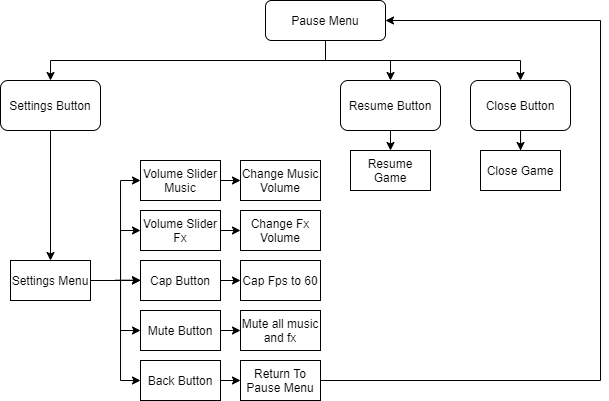

The diagram above was exported from draw.io. Its source (the exported page's mxGraphModel, read from the mxfile embedded in the PNG):
<mxGraphModel dx="813" dy="454" grid="1" gridSize="10" guides="1" tooltips="1" connect="1" arrows="1" fold="1" page="1" pageScale="1" pageWidth="827" pageHeight="1169" math="0" shadow="0">
  <root>
    <mxCell id="WIyWlLk6GJQsqaUBKTNV-0" />
    <mxCell id="WIyWlLk6GJQsqaUBKTNV-1" parent="WIyWlLk6GJQsqaUBKTNV-0" />
    <mxCell id="vrjKf-PiUK7_s8WWuAHG-5" style="edgeStyle=orthogonalEdgeStyle;rounded=0;orthogonalLoop=1;jettySize=auto;html=1;exitX=0.5;exitY=1;exitDx=0;exitDy=0;entryX=0.5;entryY=0;entryDx=0;entryDy=0;" parent="WIyWlLk6GJQsqaUBKTNV-1" source="WIyWlLk6GJQsqaUBKTNV-3" target="vrjKf-PiUK7_s8WWuAHG-2" edge="1">
      <mxGeometry relative="1" as="geometry" />
    </mxCell>
    <mxCell id="vrjKf-PiUK7_s8WWuAHG-6" style="edgeStyle=orthogonalEdgeStyle;rounded=0;orthogonalLoop=1;jettySize=auto;html=1;exitX=0.5;exitY=1;exitDx=0;exitDy=0;entryX=0.5;entryY=0;entryDx=0;entryDy=0;" parent="WIyWlLk6GJQsqaUBKTNV-1" source="WIyWlLk6GJQsqaUBKTNV-3" target="vrjKf-PiUK7_s8WWuAHG-3" edge="1">
      <mxGeometry relative="1" as="geometry" />
    </mxCell>
    <mxCell id="vrjKf-PiUK7_s8WWuAHG-7" style="edgeStyle=orthogonalEdgeStyle;rounded=0;orthogonalLoop=1;jettySize=auto;html=1;exitX=0.5;exitY=1;exitDx=0;exitDy=0;entryX=0.5;entryY=0;entryDx=0;entryDy=0;" parent="WIyWlLk6GJQsqaUBKTNV-1" source="WIyWlLk6GJQsqaUBKTNV-3" target="vrjKf-PiUK7_s8WWuAHG-0" edge="1">
      <mxGeometry relative="1" as="geometry" />
    </mxCell>
    <mxCell id="WIyWlLk6GJQsqaUBKTNV-3" value="Pause Menu" style="rounded=1;whiteSpace=wrap;html=1;fontSize=12;glass=0;strokeWidth=1;shadow=0;" parent="WIyWlLk6GJQsqaUBKTNV-1" vertex="1">
      <mxGeometry x="395" y="110" width="120" height="40" as="geometry" />
    </mxCell>
    <mxCell id="vrjKf-PiUK7_s8WWuAHG-154" style="edgeStyle=orthogonalEdgeStyle;rounded=0;orthogonalLoop=1;jettySize=auto;html=1;exitX=0.5;exitY=1;exitDx=0;exitDy=0;entryX=0.5;entryY=0;entryDx=0;entryDy=0;" parent="WIyWlLk6GJQsqaUBKTNV-1" source="vrjKf-PiUK7_s8WWuAHG-0" target="vrjKf-PiUK7_s8WWuAHG-137" edge="1">
      <mxGeometry relative="1" as="geometry" />
    </mxCell>
    <mxCell id="vrjKf-PiUK7_s8WWuAHG-0" value="Settings Button" style="rounded=1;whiteSpace=wrap;html=1;" parent="WIyWlLk6GJQsqaUBKTNV-1" vertex="1">
      <mxGeometry x="130" y="190" width="100" height="50" as="geometry" />
    </mxCell>
    <mxCell id="vrjKf-PiUK7_s8WWuAHG-26" style="edgeStyle=orthogonalEdgeStyle;rounded=0;orthogonalLoop=1;jettySize=auto;html=1;exitX=0.5;exitY=1;exitDx=0;exitDy=0;entryX=0.5;entryY=0;entryDx=0;entryDy=0;" parent="WIyWlLk6GJQsqaUBKTNV-1" source="vrjKf-PiUK7_s8WWuAHG-2" target="vrjKf-PiUK7_s8WWuAHG-25" edge="1">
      <mxGeometry relative="1" as="geometry" />
    </mxCell>
    <mxCell id="vrjKf-PiUK7_s8WWuAHG-2" value="Resume&amp;nbsp;Button" style="rounded=1;whiteSpace=wrap;html=1;" parent="WIyWlLk6GJQsqaUBKTNV-1" vertex="1">
      <mxGeometry x="470" y="190" width="100" height="50" as="geometry" />
    </mxCell>
    <mxCell id="vrjKf-PiUK7_s8WWuAHG-27" style="edgeStyle=orthogonalEdgeStyle;rounded=0;orthogonalLoop=1;jettySize=auto;html=1;exitX=0.5;exitY=1;exitDx=0;exitDy=0;" parent="WIyWlLk6GJQsqaUBKTNV-1" source="vrjKf-PiUK7_s8WWuAHG-3" target="vrjKf-PiUK7_s8WWuAHG-15" edge="1">
      <mxGeometry relative="1" as="geometry" />
    </mxCell>
    <mxCell id="vrjKf-PiUK7_s8WWuAHG-3" value="Close&amp;nbsp;Button" style="rounded=1;whiteSpace=wrap;html=1;" parent="WIyWlLk6GJQsqaUBKTNV-1" vertex="1">
      <mxGeometry x="600" y="190" width="100" height="50" as="geometry" />
    </mxCell>
    <mxCell id="vrjKf-PiUK7_s8WWuAHG-15" value="Close Game" style="rounded=0;whiteSpace=wrap;html=1;" parent="WIyWlLk6GJQsqaUBKTNV-1" vertex="1">
      <mxGeometry x="610" y="260" width="80" height="40" as="geometry" />
    </mxCell>
    <mxCell id="vrjKf-PiUK7_s8WWuAHG-25" value="Resume Game" style="rounded=0;whiteSpace=wrap;html=1;" parent="WIyWlLk6GJQsqaUBKTNV-1" vertex="1">
      <mxGeometry x="480" y="260" width="80" height="40" as="geometry" />
    </mxCell>
    <mxCell id="vrjKf-PiUK7_s8WWuAHG-153" style="edgeStyle=orthogonalEdgeStyle;rounded=0;orthogonalLoop=1;jettySize=auto;html=1;exitX=1;exitY=0.5;exitDx=0;exitDy=0;entryX=0;entryY=0.5;entryDx=0;entryDy=0;" parent="WIyWlLk6GJQsqaUBKTNV-1" source="vrjKf-PiUK7_s8WWuAHG-132" target="vrjKf-PiUK7_s8WWuAHG-144" edge="1">
      <mxGeometry relative="1" as="geometry" />
    </mxCell>
    <mxCell id="vrjKf-PiUK7_s8WWuAHG-132" value="Volume Slider&lt;br&gt;Music" style="rounded=0;whiteSpace=wrap;html=1;" parent="WIyWlLk6GJQsqaUBKTNV-1" vertex="1">
      <mxGeometry x="270" y="270" width="80" height="40" as="geometry" />
    </mxCell>
    <mxCell id="vrjKf-PiUK7_s8WWuAHG-152" style="edgeStyle=orthogonalEdgeStyle;rounded=0;orthogonalLoop=1;jettySize=auto;html=1;exitX=1;exitY=0.5;exitDx=0;exitDy=0;entryX=0;entryY=0.5;entryDx=0;entryDy=0;" parent="WIyWlLk6GJQsqaUBKTNV-1" source="vrjKf-PiUK7_s8WWuAHG-133" target="vrjKf-PiUK7_s8WWuAHG-145" edge="1">
      <mxGeometry relative="1" as="geometry" />
    </mxCell>
    <mxCell id="vrjKf-PiUK7_s8WWuAHG-133" value="Volume Slider&lt;br&gt;Fx" style="rounded=0;whiteSpace=wrap;html=1;" parent="WIyWlLk6GJQsqaUBKTNV-1" vertex="1">
      <mxGeometry x="270" y="320" width="80" height="40" as="geometry" />
    </mxCell>
    <mxCell id="vrjKf-PiUK7_s8WWuAHG-151" style="edgeStyle=orthogonalEdgeStyle;rounded=0;orthogonalLoop=1;jettySize=auto;html=1;exitX=1;exitY=0.5;exitDx=0;exitDy=0;entryX=0;entryY=0.5;entryDx=0;entryDy=0;" parent="WIyWlLk6GJQsqaUBKTNV-1" source="vrjKf-PiUK7_s8WWuAHG-134" target="vrjKf-PiUK7_s8WWuAHG-146" edge="1">
      <mxGeometry relative="1" as="geometry" />
    </mxCell>
    <mxCell id="vrjKf-PiUK7_s8WWuAHG-134" value="Cap Button" style="rounded=0;whiteSpace=wrap;html=1;" parent="WIyWlLk6GJQsqaUBKTNV-1" vertex="1">
      <mxGeometry x="270" y="370" width="80" height="40" as="geometry" />
    </mxCell>
    <mxCell id="vrjKf-PiUK7_s8WWuAHG-150" style="edgeStyle=orthogonalEdgeStyle;rounded=0;orthogonalLoop=1;jettySize=auto;html=1;exitX=1;exitY=0.5;exitDx=0;exitDy=0;entryX=0;entryY=0.5;entryDx=0;entryDy=0;" parent="WIyWlLk6GJQsqaUBKTNV-1" source="vrjKf-PiUK7_s8WWuAHG-135" target="vrjKf-PiUK7_s8WWuAHG-147" edge="1">
      <mxGeometry relative="1" as="geometry" />
    </mxCell>
    <mxCell id="vrjKf-PiUK7_s8WWuAHG-135" value="Mute Button" style="rounded=0;whiteSpace=wrap;html=1;" parent="WIyWlLk6GJQsqaUBKTNV-1" vertex="1">
      <mxGeometry x="270" y="420" width="80" height="40" as="geometry" />
    </mxCell>
    <mxCell id="vrjKf-PiUK7_s8WWuAHG-149" style="edgeStyle=orthogonalEdgeStyle;rounded=0;orthogonalLoop=1;jettySize=auto;html=1;exitX=1;exitY=0.5;exitDx=0;exitDy=0;entryX=0;entryY=0.5;entryDx=0;entryDy=0;" parent="WIyWlLk6GJQsqaUBKTNV-1" source="vrjKf-PiUK7_s8WWuAHG-136" target="vrjKf-PiUK7_s8WWuAHG-148" edge="1">
      <mxGeometry relative="1" as="geometry" />
    </mxCell>
    <mxCell id="vrjKf-PiUK7_s8WWuAHG-136" value="Back Button" style="rounded=0;whiteSpace=wrap;html=1;" parent="WIyWlLk6GJQsqaUBKTNV-1" vertex="1">
      <mxGeometry x="270" y="470" width="80" height="40" as="geometry" />
    </mxCell>
    <mxCell id="vrjKf-PiUK7_s8WWuAHG-138" style="edgeStyle=orthogonalEdgeStyle;rounded=0;orthogonalLoop=1;jettySize=auto;html=1;exitX=1;exitY=0.5;exitDx=0;exitDy=0;entryX=0;entryY=0.5;entryDx=0;entryDy=0;" parent="WIyWlLk6GJQsqaUBKTNV-1" target="vrjKf-PiUK7_s8WWuAHG-132" edge="1">
      <mxGeometry relative="1" as="geometry">
        <mxPoint x="230" y="390" as="sourcePoint" />
      </mxGeometry>
    </mxCell>
    <mxCell id="vrjKf-PiUK7_s8WWuAHG-139" style="edgeStyle=orthogonalEdgeStyle;rounded=0;orthogonalLoop=1;jettySize=auto;html=1;exitX=1;exitY=0.5;exitDx=0;exitDy=0;entryX=0;entryY=0.5;entryDx=0;entryDy=0;" parent="WIyWlLk6GJQsqaUBKTNV-1" target="vrjKf-PiUK7_s8WWuAHG-133" edge="1">
      <mxGeometry relative="1" as="geometry">
        <mxPoint x="230" y="390" as="sourcePoint" />
      </mxGeometry>
    </mxCell>
    <mxCell id="vrjKf-PiUK7_s8WWuAHG-140" style="edgeStyle=orthogonalEdgeStyle;rounded=0;orthogonalLoop=1;jettySize=auto;html=1;exitX=1;exitY=0.5;exitDx=0;exitDy=0;entryX=0;entryY=0.5;entryDx=0;entryDy=0;" parent="WIyWlLk6GJQsqaUBKTNV-1" target="vrjKf-PiUK7_s8WWuAHG-134" edge="1">
      <mxGeometry relative="1" as="geometry">
        <mxPoint x="230" y="390" as="sourcePoint" />
      </mxGeometry>
    </mxCell>
    <mxCell id="vrjKf-PiUK7_s8WWuAHG-141" style="edgeStyle=orthogonalEdgeStyle;rounded=0;orthogonalLoop=1;jettySize=auto;html=1;exitX=1;exitY=0.5;exitDx=0;exitDy=0;entryX=0;entryY=0.5;entryDx=0;entryDy=0;" parent="WIyWlLk6GJQsqaUBKTNV-1" target="vrjKf-PiUK7_s8WWuAHG-135" edge="1">
      <mxGeometry relative="1" as="geometry">
        <mxPoint x="230" y="390" as="sourcePoint" />
      </mxGeometry>
    </mxCell>
    <mxCell id="vrjKf-PiUK7_s8WWuAHG-156" style="edgeStyle=orthogonalEdgeStyle;rounded=0;orthogonalLoop=1;jettySize=auto;html=1;exitX=1;exitY=0.5;exitDx=0;exitDy=0;" parent="WIyWlLk6GJQsqaUBKTNV-1" source="vrjKf-PiUK7_s8WWuAHG-137" edge="1">
      <mxGeometry relative="1" as="geometry">
        <mxPoint x="270" y="389.66666666666674" as="targetPoint" />
      </mxGeometry>
    </mxCell>
    <mxCell id="7IqqzgqbyU9tZ6bsHrr--0" style="edgeStyle=orthogonalEdgeStyle;rounded=0;orthogonalLoop=1;jettySize=auto;html=1;exitX=1;exitY=0.5;exitDx=0;exitDy=0;entryX=0;entryY=0.5;entryDx=0;entryDy=0;" parent="WIyWlLk6GJQsqaUBKTNV-1" source="vrjKf-PiUK7_s8WWuAHG-137" target="vrjKf-PiUK7_s8WWuAHG-136" edge="1">
      <mxGeometry relative="1" as="geometry">
        <Array as="points">
          <mxPoint x="250" y="390" />
          <mxPoint x="250" y="490" />
        </Array>
      </mxGeometry>
    </mxCell>
    <mxCell id="vrjKf-PiUK7_s8WWuAHG-137" value="Settings Menu" style="rounded=0;whiteSpace=wrap;html=1;" parent="WIyWlLk6GJQsqaUBKTNV-1" vertex="1">
      <mxGeometry x="140" y="370" width="80" height="40" as="geometry" />
    </mxCell>
    <mxCell id="vrjKf-PiUK7_s8WWuAHG-144" value="Change Music Volume" style="rounded=0;whiteSpace=wrap;html=1;" parent="WIyWlLk6GJQsqaUBKTNV-1" vertex="1">
      <mxGeometry x="370" y="270" width="80" height="40" as="geometry" />
    </mxCell>
    <mxCell id="vrjKf-PiUK7_s8WWuAHG-145" value="&lt;span style=&quot;white-space: normal&quot;&gt;Change Fx Volume&lt;/span&gt;" style="rounded=0;whiteSpace=wrap;html=1;" parent="WIyWlLk6GJQsqaUBKTNV-1" vertex="1">
      <mxGeometry x="370" y="320" width="80" height="40" as="geometry" />
    </mxCell>
    <mxCell id="vrjKf-PiUK7_s8WWuAHG-146" value="Cap Fps to 60" style="rounded=0;whiteSpace=wrap;html=1;" parent="WIyWlLk6GJQsqaUBKTNV-1" vertex="1">
      <mxGeometry x="370" y="370" width="80" height="40" as="geometry" />
    </mxCell>
    <mxCell id="vrjKf-PiUK7_s8WWuAHG-147" value="Mute all music and fx" style="rounded=0;whiteSpace=wrap;html=1;" parent="WIyWlLk6GJQsqaUBKTNV-1" vertex="1">
      <mxGeometry x="370" y="420" width="80" height="40" as="geometry" />
    </mxCell>
    <mxCell id="vrjKf-PiUK7_s8WWuAHG-155" style="edgeStyle=orthogonalEdgeStyle;rounded=0;orthogonalLoop=1;jettySize=auto;html=1;exitX=1;exitY=0.5;exitDx=0;exitDy=0;entryX=1;entryY=0.5;entryDx=0;entryDy=0;" parent="WIyWlLk6GJQsqaUBKTNV-1" source="vrjKf-PiUK7_s8WWuAHG-148" target="WIyWlLk6GJQsqaUBKTNV-3" edge="1">
      <mxGeometry relative="1" as="geometry">
        <Array as="points">
          <mxPoint x="730" y="490" />
          <mxPoint x="730" y="130" />
        </Array>
      </mxGeometry>
    </mxCell>
    <mxCell id="vrjKf-PiUK7_s8WWuAHG-148" value="Return To Pause Menu" style="rounded=0;whiteSpace=wrap;html=1;" parent="WIyWlLk6GJQsqaUBKTNV-1" vertex="1">
      <mxGeometry x="370" y="470" width="80" height="40" as="geometry" />
    </mxCell>
  </root>
</mxGraphModel>